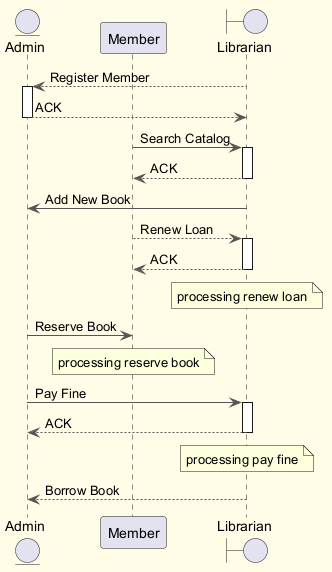

The diagram above was rendered by PlantUML. Its source (embedded in the PNG):
@startuml
skinparam backgroundColor #FFFDE7
skinparam classBackgroundColor #FFF9C4
skinparam classBorderColor #F57F17
skinparam ArrowColor #555555
entity "Admin" as A
participant "Member" as M
boundary "Librarian" as L
L --> A : Register Member
activate A
A --> L : ACK
deactivate A
M -> L : Search Catalog
activate L
L --> M : ACK
deactivate L
L -> A : Add New Book
M --> L : Renew Loan
activate L
L --> M : ACK
deactivate L
note over L : processing renew loan
A -> M : Reserve Book
note over M : processing reserve book
A -> L : Pay Fine
activate L
L --> A : ACK
deactivate L
note over L : processing pay fine
L --> A : Borrow Book
@enduml